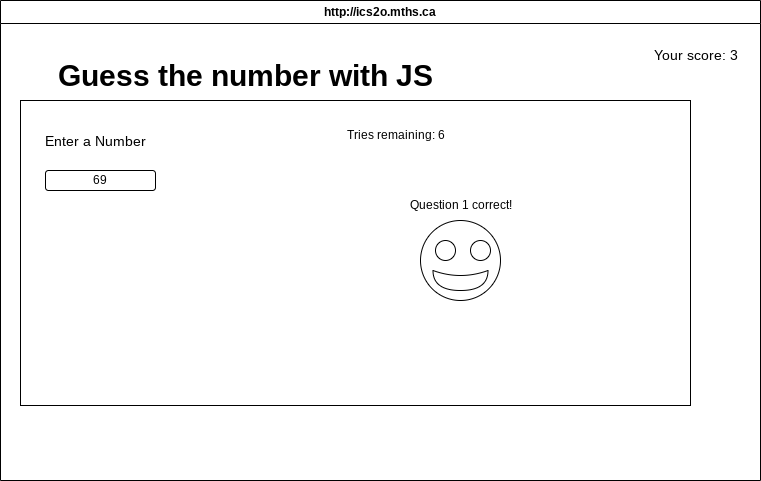

The diagram above was exported from draw.io. Its source (the exported page's mxGraphModel, read from the mxfile embedded in the PNG):
<mxGraphModel dx="1086" dy="692" grid="1" gridSize="10" guides="1" tooltips="1" connect="1" arrows="1" fold="1" page="1" pageScale="1" pageWidth="850" pageHeight="1100" math="0" shadow="0">
  <root>
    <mxCell id="0" />
    <mxCell id="1" parent="0" />
    <mxCell id="3" value="http://ics2o.mths.ca" style="swimlane;whiteSpace=wrap;html=1;" parent="1" vertex="1">
      <mxGeometry x="30" y="60" width="760" height="480" as="geometry" />
    </mxCell>
    <mxCell id="14" value="" style="rounded=0;whiteSpace=wrap;html=1;" parent="3" vertex="1">
      <mxGeometry x="20" y="100" width="670" height="305" as="geometry" />
    </mxCell>
    <mxCell id="4" value="&lt;font style=&quot;font-size: 30px;&quot;&gt;&lt;b&gt;Guess the number with JS&lt;/b&gt;&lt;/font&gt;" style="text;html=1;align=center;verticalAlign=middle;resizable=0;points=[];autosize=1;strokeColor=none;fillColor=none;" parent="3" vertex="1">
      <mxGeometry x="45" y="50" width="400" height="50" as="geometry" />
    </mxCell>
    <mxCell id="5" value="&lt;font style=&quot;font-size: 14px;&quot;&gt;Enter a Number&lt;/font&gt;" style="text;html=1;align=center;verticalAlign=middle;resizable=0;points=[];autosize=1;strokeColor=none;fillColor=none;fontSize=30;" parent="3" vertex="1">
      <mxGeometry x="35" y="110" width="120" height="50" as="geometry" />
    </mxCell>
    <mxCell id="7" value="Your score: 3" style="text;html=1;align=center;verticalAlign=middle;resizable=0;points=[];autosize=1;strokeColor=none;fillColor=none;fontSize=14;" parent="3" vertex="1">
      <mxGeometry x="640" y="40" width="110" height="30" as="geometry" />
    </mxCell>
    <mxCell id="8" value="69" style="rounded=1;whiteSpace=wrap;html=1;" parent="3" vertex="1">
      <mxGeometry x="45" y="170" width="110" height="20" as="geometry" />
    </mxCell>
    <mxCell id="12" value="Tries remaining: 6" style="text;html=1;align=center;verticalAlign=middle;resizable=0;points=[];autosize=1;strokeColor=none;fillColor=none;" parent="3" vertex="1">
      <mxGeometry x="335" y="120" width="120" height="30" as="geometry" />
    </mxCell>
    <mxCell id="18" value="" style="ellipse;whiteSpace=wrap;html=1;aspect=fixed;" vertex="1" parent="3">
      <mxGeometry x="420" y="220" width="80" height="80" as="geometry" />
    </mxCell>
    <mxCell id="20" value="" style="ellipse;whiteSpace=wrap;html=1;aspect=fixed;" vertex="1" parent="3">
      <mxGeometry x="470" y="240" width="20" height="20" as="geometry" />
    </mxCell>
    <mxCell id="19" value="" style="ellipse;whiteSpace=wrap;html=1;aspect=fixed;" vertex="1" parent="3">
      <mxGeometry x="435" y="240" width="20" height="20" as="geometry" />
    </mxCell>
    <mxCell id="21" value="" style="shape=xor;whiteSpace=wrap;html=1;direction=south;" vertex="1" parent="3">
      <mxGeometry x="432.5" y="270" width="55" height="20" as="geometry" />
    </mxCell>
    <mxCell id="23" value="Question 1 correct!" style="text;html=1;align=center;verticalAlign=middle;resizable=0;points=[];autosize=1;strokeColor=none;fillColor=none;" vertex="1" parent="3">
      <mxGeometry x="395" y="190" width="130" height="30" as="geometry" />
    </mxCell>
  </root>
</mxGraphModel>